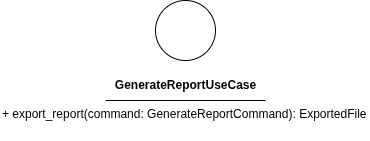

The diagram above was exported from draw.io. Its source (the exported page's mxGraphModel, read from the mxfile embedded in the PNG):
<mxGraphModel dx="1086" dy="429" grid="1" gridSize="10" guides="1" tooltips="1" connect="1" arrows="1" fold="1" page="1" pageScale="1" pageWidth="850" pageHeight="1100" math="0" shadow="0">
  <root>
    <mxCell id="0" />
    <mxCell id="1" parent="0" />
    <mxCell id="2" value="" style="ellipse;whiteSpace=wrap;html=1;aspect=fixed;" parent="1" vertex="1">
      <mxGeometry x="180" y="150" width="60" height="60" as="geometry" />
    </mxCell>
    <mxCell id="3" value="&lt;b&gt;GenerateReportUseCase&lt;/b&gt;" style="text;html=1;align=center;verticalAlign=middle;resizable=0;points=[];autosize=1;strokeColor=none;fillColor=none;" parent="1" vertex="1">
      <mxGeometry x="130" y="220" width="160" height="30" as="geometry" />
    </mxCell>
    <mxCell id="4" value="" style="endArrow=none;html=1;" parent="1" edge="1">
      <mxGeometry width="50" height="50" relative="1" as="geometry">
        <mxPoint x="130" y="250" as="sourcePoint" />
        <mxPoint x="290" y="250" as="targetPoint" />
        <Array as="points">
          <mxPoint x="210" y="250" />
        </Array>
      </mxGeometry>
    </mxCell>
    <mxCell id="6" value="+ export_report(command: GenerateReportCommand): ExportedFile" style="text;whiteSpace=wrap;html=1;" parent="1" vertex="1">
      <mxGeometry x="25" y="250" width="370" height="40" as="geometry" />
    </mxCell>
  </root>
</mxGraphModel>